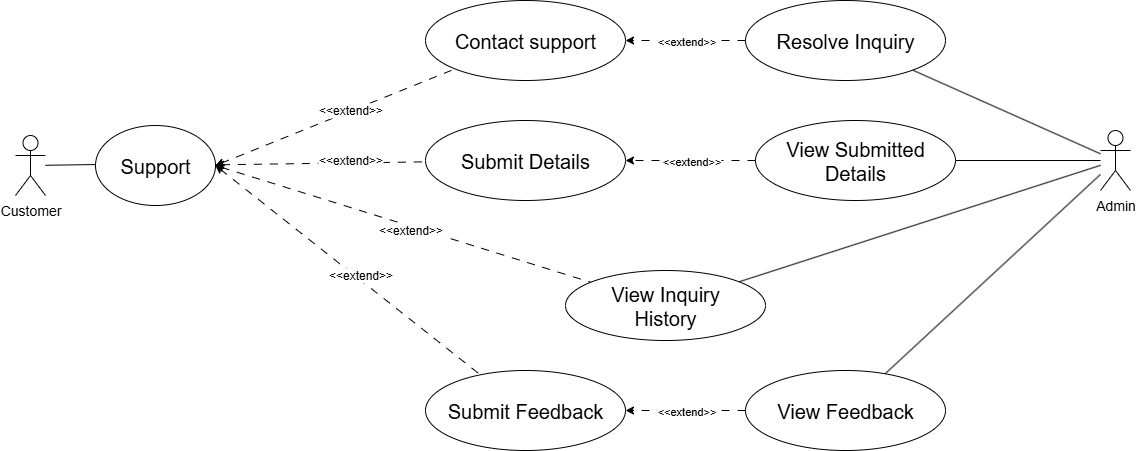

The diagram above was exported from draw.io. Its source (the exported page's mxGraphModel, read from the mxfile embedded in the PNG):
<mxGraphModel dx="1034" dy="570" grid="1" gridSize="10" guides="1" tooltips="1" connect="1" arrows="1" fold="1" page="1" pageScale="1" pageWidth="850" pageHeight="1100" math="0" shadow="0">
  <root>
    <mxCell id="0" />
    <mxCell id="1" parent="0" />
    <mxCell id="5PCXcW4QIRBO5ETRLMBq-1" style="edgeStyle=none;shape=connector;rounded=0;orthogonalLoop=1;jettySize=auto;html=1;strokeColor=default;align=center;verticalAlign=middle;fontFamily=Helvetica;fontSize=11;fontColor=default;labelBackgroundColor=default;endArrow=none;endFill=0;startArrow=classic;startFill=1;exitX=1;exitY=0.5;exitDx=0;exitDy=0;dashed=1;dashPattern=8 8;" parent="1" source="rrSh7LCoF8LQXM9Nc69e-1" target="yS2i-EOyUJXBFUVNGZNG-2" edge="1">
      <mxGeometry relative="1" as="geometry">
        <mxPoint x="520" y="490" as="sourcePoint" />
        <mxPoint x="549.2893218813451" y="388.2842712474617" as="targetPoint" />
      </mxGeometry>
    </mxCell>
    <mxCell id="rrSh7LCoF8LQXM9Nc69e-6" style="edgeStyle=none;shape=connector;rounded=0;orthogonalLoop=1;jettySize=auto;html=1;strokeColor=default;align=center;verticalAlign=middle;fontFamily=Helvetica;fontSize=11;fontColor=default;labelBackgroundColor=default;startArrow=none;startFill=0;endArrow=none;endFill=0;" parent="1" source="5PCXcW4QIRBO5ETRLMBq-3" target="rrSh7LCoF8LQXM9Nc69e-1" edge="1">
      <mxGeometry relative="1" as="geometry" />
    </mxCell>
    <mxCell id="5PCXcW4QIRBO5ETRLMBq-3" value="&lt;font style=&quot;font-size: 14px;&quot;&gt;Customer&lt;/font&gt;&lt;div&gt;&lt;br&gt;&lt;/div&gt;" style="shape=umlActor;verticalLabelPosition=bottom;verticalAlign=top;html=1;outlineConnect=0;fontFamily=Helvetica;fontSize=11;fontColor=default;labelBackgroundColor=default;" parent="1" vertex="1">
      <mxGeometry x="190" y="454.9999999999998" width="30" height="60" as="geometry" />
    </mxCell>
    <mxCell id="5PCXcW4QIRBO5ETRLMBq-4" style="edgeStyle=none;shape=connector;rounded=0;orthogonalLoop=1;jettySize=auto;html=1;strokeColor=default;align=center;verticalAlign=middle;fontFamily=Helvetica;fontSize=11;fontColor=default;labelBackgroundColor=default;endArrow=none;endFill=0;" parent="1" source="5PCXcW4QIRBO5ETRLMBq-6" target="yS2i-EOyUJXBFUVNGZNG-5" edge="1">
      <mxGeometry relative="1" as="geometry">
        <mxPoint x="1119.9926009124424" y="499.27012700063915" as="targetPoint" />
      </mxGeometry>
    </mxCell>
    <mxCell id="yS2i-EOyUJXBFUVNGZNG-7" style="edgeStyle=none;shape=connector;rounded=0;orthogonalLoop=1;jettySize=auto;html=1;strokeColor=default;align=center;verticalAlign=middle;fontFamily=Helvetica;fontSize=11;fontColor=default;labelBackgroundColor=default;endArrow=none;endFill=0;" parent="1" source="5PCXcW4QIRBO5ETRLMBq-6" target="yS2i-EOyUJXBFUVNGZNG-6" edge="1">
      <mxGeometry relative="1" as="geometry" />
    </mxCell>
    <mxCell id="yS2i-EOyUJXBFUVNGZNG-9" style="edgeStyle=none;shape=connector;rounded=0;orthogonalLoop=1;jettySize=auto;html=1;strokeColor=default;align=center;verticalAlign=middle;fontFamily=Helvetica;fontSize=11;fontColor=default;labelBackgroundColor=default;endArrow=none;endFill=0;entryX=1;entryY=0.5;entryDx=0;entryDy=0;" parent="1" source="5PCXcW4QIRBO5ETRLMBq-6" target="Mjun3VnOMiYqYF-RurUe-1" edge="1">
      <mxGeometry relative="1" as="geometry">
        <mxPoint x="1149.981293300536" y="479.09818593489763" as="targetPoint" />
      </mxGeometry>
    </mxCell>
    <mxCell id="5PCXcW4QIRBO5ETRLMBq-6" value="&lt;span style=&quot;font-size: 14px;&quot;&gt;Admin&lt;/span&gt;" style="shape=umlActor;verticalLabelPosition=bottom;verticalAlign=top;html=1;outlineConnect=0;fontFamily=Helvetica;fontSize=11;fontColor=default;labelBackgroundColor=default;" parent="1" vertex="1">
      <mxGeometry x="1275" y="449.9999999999998" width="30" height="60" as="geometry" />
    </mxCell>
    <mxCell id="yS2i-EOyUJXBFUVNGZNG-1" value="Submit Details" style="ellipse;whiteSpace=wrap;html=1;fontSize=20;" parent="1" vertex="1">
      <mxGeometry x="600" y="440" width="200" height="80" as="geometry" />
    </mxCell>
    <mxCell id="yS2i-EOyUJXBFUVNGZNG-2" value="Contact support" style="ellipse;whiteSpace=wrap;html=1;fontSize=20;" parent="1" vertex="1">
      <mxGeometry x="600" y="320" width="200" height="80" as="geometry" />
    </mxCell>
    <mxCell id="yS2i-EOyUJXBFUVNGZNG-4" style="edgeStyle=none;shape=connector;rounded=0;orthogonalLoop=1;jettySize=auto;html=1;strokeColor=default;align=center;verticalAlign=middle;fontFamily=Helvetica;fontSize=11;fontColor=default;labelBackgroundColor=default;endArrow=none;endFill=0;" parent="1" source="yS2i-EOyUJXBFUVNGZNG-3" target="5PCXcW4QIRBO5ETRLMBq-6" edge="1">
      <mxGeometry relative="1" as="geometry" />
    </mxCell>
    <mxCell id="yS2i-EOyUJXBFUVNGZNG-3" value="View Inquiry&lt;div&gt;History&lt;/div&gt;" style="ellipse;whiteSpace=wrap;html=1;fontFamily=Helvetica;fontSize=20;fontColor=default;labelBackgroundColor=default;" parent="1" vertex="1">
      <mxGeometry x="740" y="590" width="200" height="70" as="geometry" />
    </mxCell>
    <mxCell id="yS2i-EOyUJXBFUVNGZNG-5" value="View Feedback" style="ellipse;whiteSpace=wrap;html=1;fontFamily=Helvetica;fontSize=20;fontColor=default;labelBackgroundColor=default;" parent="1" vertex="1">
      <mxGeometry x="920" y="690" width="200" height="80" as="geometry" />
    </mxCell>
    <mxCell id="yS2i-EOyUJXBFUVNGZNG-10" value="Submit Feedback" style="ellipse;whiteSpace=wrap;html=1;fontFamily=Helvetica;fontSize=20;fontColor=default;labelBackgroundColor=default;" parent="1" vertex="1">
      <mxGeometry x="600" y="690" width="200" height="80" as="geometry" />
    </mxCell>
    <mxCell id="yS2i-EOyUJXBFUVNGZNG-6" value="Resolve Inquiry" style="ellipse;whiteSpace=wrap;html=1;fontFamily=Helvetica;fontSize=20;fontColor=default;labelBackgroundColor=default;" parent="1" vertex="1">
      <mxGeometry x="920" y="320" width="200" height="80" as="geometry" />
    </mxCell>
    <mxCell id="rrSh7LCoF8LQXM9Nc69e-3" style="edgeStyle=none;shape=connector;rounded=0;orthogonalLoop=1;jettySize=auto;html=1;strokeColor=default;align=center;verticalAlign=middle;fontFamily=Helvetica;fontSize=11;fontColor=default;labelBackgroundColor=default;startArrow=classic;startFill=1;endArrow=none;endFill=0;dashed=1;dashPattern=8 8;" parent="1" source="rrSh7LCoF8LQXM9Nc69e-1" target="yS2i-EOyUJXBFUVNGZNG-1" edge="1">
      <mxGeometry relative="1" as="geometry" />
    </mxCell>
    <mxCell id="rrSh7LCoF8LQXM9Nc69e-4" style="edgeStyle=none;shape=connector;rounded=0;orthogonalLoop=1;jettySize=auto;html=1;strokeColor=default;align=center;verticalAlign=middle;fontFamily=Helvetica;fontSize=11;fontColor=default;labelBackgroundColor=default;startArrow=classic;startFill=1;endArrow=none;endFill=0;dashed=1;dashPattern=8 8;exitX=1;exitY=0.5;exitDx=0;exitDy=0;" parent="1" source="rrSh7LCoF8LQXM9Nc69e-1" target="yS2i-EOyUJXBFUVNGZNG-3" edge="1">
      <mxGeometry relative="1" as="geometry">
        <mxPoint x="521" y="490" as="sourcePoint" />
      </mxGeometry>
    </mxCell>
    <mxCell id="rrSh7LCoF8LQXM9Nc69e-5" style="edgeStyle=none;shape=connector;rounded=0;orthogonalLoop=1;jettySize=auto;html=1;strokeColor=default;align=center;verticalAlign=middle;fontFamily=Helvetica;fontSize=11;fontColor=default;labelBackgroundColor=default;startArrow=classic;startFill=1;endArrow=none;endFill=0;dashed=1;dashPattern=8 8;exitX=1;exitY=0.5;exitDx=0;exitDy=0;" parent="1" source="rrSh7LCoF8LQXM9Nc69e-1" target="yS2i-EOyUJXBFUVNGZNG-10" edge="1">
      <mxGeometry relative="1" as="geometry" />
    </mxCell>
    <mxCell id="rrSh7LCoF8LQXM9Nc69e-1" value="Support" style="ellipse;whiteSpace=wrap;html=1;fontFamily=Helvetica;fontSize=20;fontColor=default;labelBackgroundColor=default;" parent="1" vertex="1">
      <mxGeometry x="270" y="445" width="120" height="80" as="geometry" />
    </mxCell>
    <mxCell id="FPQip_CqFi7fgZGTK1GV-1" value="&amp;lt;&amp;lt;extend&amp;gt;&amp;gt;" style="text;html=1;align=center;verticalAlign=middle;resizable=0;points=[];autosize=1;strokeColor=none;fillColor=none;fontFamily=Helvetica;fontSize=12;fontColor=default;labelBackgroundColor=default;" parent="1" vertex="1">
      <mxGeometry x="490" y="580" width="90" height="30" as="geometry" />
    </mxCell>
    <mxCell id="FPQip_CqFi7fgZGTK1GV-2" value="&amp;lt;&amp;lt;extend&amp;gt;&amp;gt;" style="text;html=1;align=center;verticalAlign=middle;resizable=0;points=[];autosize=1;strokeColor=none;fillColor=none;fontFamily=Helvetica;fontSize=12;fontColor=default;labelBackgroundColor=default;" parent="1" vertex="1">
      <mxGeometry x="540" y="535" width="90" height="30" as="geometry" />
    </mxCell>
    <mxCell id="FPQip_CqFi7fgZGTK1GV-3" value="&amp;lt;&amp;lt;extend&amp;gt;&amp;gt;" style="text;html=1;align=center;verticalAlign=middle;resizable=0;points=[];autosize=1;strokeColor=none;fillColor=none;fontFamily=Helvetica;fontSize=12;fontColor=default;labelBackgroundColor=default;" parent="1" vertex="1">
      <mxGeometry x="480" y="465" width="90" height="30" as="geometry" />
    </mxCell>
    <mxCell id="FPQip_CqFi7fgZGTK1GV-4" value="&amp;lt;&amp;lt;extend&amp;gt;&amp;gt;" style="text;html=1;align=center;verticalAlign=middle;resizable=0;points=[];autosize=1;strokeColor=none;fillColor=none;fontFamily=Helvetica;fontSize=12;fontColor=default;labelBackgroundColor=default;" parent="1" vertex="1">
      <mxGeometry x="480" y="415" width="90" height="30" as="geometry" />
    </mxCell>
    <mxCell id="FPQip_CqFi7fgZGTK1GV-6" style="edgeStyle=none;shape=connector;rounded=0;orthogonalLoop=1;jettySize=auto;html=1;exitX=1;exitY=0.5;exitDx=0;exitDy=0;strokeColor=default;align=center;verticalAlign=middle;fontFamily=Helvetica;fontSize=11;fontColor=default;labelBackgroundColor=default;startArrow=block;startFill=0;endArrow=none;endFill=0;" parent="1" source="yS2i-EOyUJXBFUVNGZNG-3" target="yS2i-EOyUJXBFUVNGZNG-3" edge="1">
      <mxGeometry relative="1" as="geometry" />
    </mxCell>
    <mxCell id="Mjun3VnOMiYqYF-RurUe-1" value="View Submitted Details" style="ellipse;whiteSpace=wrap;html=1;fontSize=20;" parent="1" vertex="1">
      <mxGeometry x="930" y="440" width="200" height="80" as="geometry" />
    </mxCell>
    <mxCell id="Mjun3VnOMiYqYF-RurUe-7" value="" style="endArrow=classic;html=1;rounded=0;entryX=1;entryY=0.5;entryDx=0;entryDy=0;dashed=1;dashPattern=8 8;" parent="1" source="yS2i-EOyUJXBFUVNGZNG-5" target="yS2i-EOyUJXBFUVNGZNG-10" edge="1">
      <mxGeometry relative="1" as="geometry">
        <mxPoint x="925" y="800" as="sourcePoint" />
        <mxPoint x="795" y="800" as="targetPoint" />
      </mxGeometry>
    </mxCell>
    <mxCell id="Mjun3VnOMiYqYF-RurUe-8" value="&amp;lt;&amp;lt;extend&amp;gt;&amp;gt;" style="edgeLabel;resizable=0;html=1;;align=center;verticalAlign=middle;" parent="Mjun3VnOMiYqYF-RurUe-7" connectable="0" vertex="1">
      <mxGeometry relative="1" as="geometry" />
    </mxCell>
    <mxCell id="Mjun3VnOMiYqYF-RurUe-4" value="" style="endArrow=classic;html=1;rounded=0;exitX=0;exitY=0.5;exitDx=0;exitDy=0;entryX=1;entryY=0.5;entryDx=0;entryDy=0;dashed=1;dashPattern=8 8;" parent="1" source="Mjun3VnOMiYqYF-RurUe-1" target="yS2i-EOyUJXBFUVNGZNG-1" edge="1">
      <mxGeometry relative="1" as="geometry">
        <mxPoint x="700" y="580" as="sourcePoint" />
        <mxPoint x="800" y="580" as="targetPoint" />
      </mxGeometry>
    </mxCell>
    <mxCell id="Mjun3VnOMiYqYF-RurUe-5" value="&amp;lt;&amp;lt;extend&amp;gt;&amp;gt;" style="edgeLabel;resizable=0;html=1;;align=center;verticalAlign=middle;" parent="Mjun3VnOMiYqYF-RurUe-4" connectable="0" vertex="1">
      <mxGeometry relative="1" as="geometry" />
    </mxCell>
    <mxCell id="37dmZsvBsEJZ0W4IAq1Q-3" value="" style="endArrow=classic;html=1;rounded=0;entryX=1;entryY=0.5;entryDx=0;entryDy=0;dashed=1;dashPattern=8 8;" parent="1" source="yS2i-EOyUJXBFUVNGZNG-6" target="yS2i-EOyUJXBFUVNGZNG-2" edge="1">
      <mxGeometry relative="1" as="geometry">
        <mxPoint x="1060" y="340" as="sourcePoint" />
        <mxPoint x="930" y="340" as="targetPoint" />
      </mxGeometry>
    </mxCell>
    <mxCell id="37dmZsvBsEJZ0W4IAq1Q-4" value="&amp;lt;&amp;lt;extend&amp;gt;&amp;gt;" style="edgeLabel;resizable=0;html=1;;align=center;verticalAlign=middle;" parent="37dmZsvBsEJZ0W4IAq1Q-3" connectable="0" vertex="1">
      <mxGeometry relative="1" as="geometry" />
    </mxCell>
  </root>
</mxGraphModel>